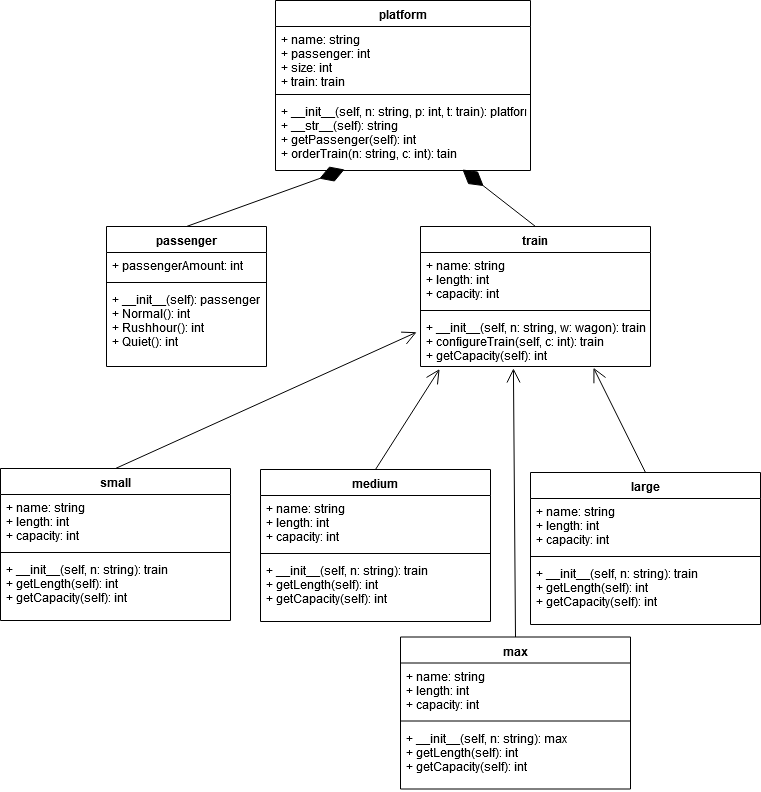

The diagram above was exported from draw.io. Its source (the exported page's mxGraphModel, read from the mxfile embedded in the PNG):
<mxGraphModel dx="1022" dy="1424" grid="1" gridSize="10" guides="1" tooltips="1" connect="1" arrows="1" fold="1" page="1" pageScale="1" pageWidth="850" pageHeight="1100" background="#ffffff" math="0" shadow="0">
  <root>
    <mxCell id="0" />
    <mxCell id="1" parent="0" />
    <mxCell id="RSnMZGbZZofWSX5sqj7C-5" value="passenger" style="swimlane;fontStyle=1;align=center;verticalAlign=top;childLayout=stackLayout;horizontal=1;startSize=26;horizontalStack=0;resizeParent=1;resizeParentMax=0;resizeLast=0;collapsible=1;marginBottom=0;" parent="1" vertex="1">
      <mxGeometry x="176" y="306" width="160" height="140" as="geometry" />
    </mxCell>
    <mxCell id="RSnMZGbZZofWSX5sqj7C-6" value="+ passengerAmount: int" style="text;strokeColor=none;fillColor=none;align=left;verticalAlign=top;spacingLeft=4;spacingRight=4;overflow=hidden;rotatable=0;points=[[0,0.5],[1,0.5]];portConstraint=eastwest;" parent="RSnMZGbZZofWSX5sqj7C-5" vertex="1">
      <mxGeometry y="26" width="160" height="26" as="geometry" />
    </mxCell>
    <mxCell id="RSnMZGbZZofWSX5sqj7C-7" value="" style="line;strokeWidth=1;fillColor=none;align=left;verticalAlign=middle;spacingTop=-1;spacingLeft=3;spacingRight=3;rotatable=0;labelPosition=right;points=[];portConstraint=eastwest;" parent="RSnMZGbZZofWSX5sqj7C-5" vertex="1">
      <mxGeometry y="52" width="160" height="8" as="geometry" />
    </mxCell>
    <mxCell id="RSnMZGbZZofWSX5sqj7C-8" value="+ __init__(self): passenger&#10;+ Normal(): int&#10;+ Rushhour(): int&#10;+ Quiet(): int&#10;" style="text;strokeColor=none;fillColor=none;align=left;verticalAlign=top;spacingLeft=4;spacingRight=4;overflow=hidden;rotatable=0;points=[[0,0.5],[1,0.5]];portConstraint=eastwest;" parent="RSnMZGbZZofWSX5sqj7C-5" vertex="1">
      <mxGeometry y="60" width="160" height="80" as="geometry" />
    </mxCell>
    <mxCell id="RSnMZGbZZofWSX5sqj7C-9" value="train" style="swimlane;fontStyle=1;align=center;verticalAlign=top;childLayout=stackLayout;horizontal=1;startSize=26;horizontalStack=0;resizeParent=1;resizeParentMax=0;resizeLast=0;collapsible=1;marginBottom=0;" parent="1" vertex="1">
      <mxGeometry x="490" y="306" width="230" height="140" as="geometry" />
    </mxCell>
    <mxCell id="RSnMZGbZZofWSX5sqj7C-10" value="+ name: string&#10;+ length: int&#10;+ capacity: int&#10;" style="text;strokeColor=none;fillColor=none;align=left;verticalAlign=top;spacingLeft=4;spacingRight=4;overflow=hidden;rotatable=0;points=[[0,0.5],[1,0.5]];portConstraint=eastwest;" parent="RSnMZGbZZofWSX5sqj7C-9" vertex="1">
      <mxGeometry y="26" width="230" height="54" as="geometry" />
    </mxCell>
    <mxCell id="RSnMZGbZZofWSX5sqj7C-11" value="" style="line;strokeWidth=1;fillColor=none;align=left;verticalAlign=middle;spacingTop=-1;spacingLeft=3;spacingRight=3;rotatable=0;labelPosition=right;points=[];portConstraint=eastwest;" parent="RSnMZGbZZofWSX5sqj7C-9" vertex="1">
      <mxGeometry y="80" width="230" height="8" as="geometry" />
    </mxCell>
    <mxCell id="RSnMZGbZZofWSX5sqj7C-12" value="+ __init__(self, n: string, w: wagon): train&#10;+ configureTrain(self, c: int): train&#10;+ getCapacity(self): int&#10;" style="text;strokeColor=none;fillColor=none;align=left;verticalAlign=top;spacingLeft=4;spacingRight=4;overflow=hidden;rotatable=0;points=[[0,0.5],[1,0.5]];portConstraint=eastwest;" parent="RSnMZGbZZofWSX5sqj7C-9" vertex="1">
      <mxGeometry y="88" width="230" height="52" as="geometry" />
    </mxCell>
    <mxCell id="RSnMZGbZZofWSX5sqj7C-13" value="small" style="swimlane;fontStyle=1;align=center;verticalAlign=top;childLayout=stackLayout;horizontal=1;startSize=26;horizontalStack=0;resizeParent=1;resizeParentMax=0;resizeLast=0;collapsible=1;marginBottom=0;" parent="1" vertex="1">
      <mxGeometry x="70" y="548" width="230" height="152" as="geometry" />
    </mxCell>
    <mxCell id="RSnMZGbZZofWSX5sqj7C-14" value="+ name: string&#10;+ length: int&#10;+ capacity: int&#10;" style="text;strokeColor=none;fillColor=none;align=left;verticalAlign=top;spacingLeft=4;spacingRight=4;overflow=hidden;rotatable=0;points=[[0,0.5],[1,0.5]];portConstraint=eastwest;" parent="RSnMZGbZZofWSX5sqj7C-13" vertex="1">
      <mxGeometry y="26" width="230" height="54" as="geometry" />
    </mxCell>
    <mxCell id="RSnMZGbZZofWSX5sqj7C-15" value="" style="line;strokeWidth=1;fillColor=none;align=left;verticalAlign=middle;spacingTop=-1;spacingLeft=3;spacingRight=3;rotatable=0;labelPosition=right;points=[];portConstraint=eastwest;" parent="RSnMZGbZZofWSX5sqj7C-13" vertex="1">
      <mxGeometry y="80" width="230" height="8" as="geometry" />
    </mxCell>
    <mxCell id="RSnMZGbZZofWSX5sqj7C-16" value="+ __init__(self, n: string): train&#10;+ getLength(self): int&#10;+ getCapacity(self): int&#10;" style="text;strokeColor=none;fillColor=none;align=left;verticalAlign=top;spacingLeft=4;spacingRight=4;overflow=hidden;rotatable=0;points=[[0,0.5],[1,0.5]];portConstraint=eastwest;" parent="RSnMZGbZZofWSX5sqj7C-13" vertex="1">
      <mxGeometry y="88" width="230" height="64" as="geometry" />
    </mxCell>
    <mxCell id="RSnMZGbZZofWSX5sqj7C-17" value="platform" style="swimlane;fontStyle=1;align=center;verticalAlign=top;childLayout=stackLayout;horizontal=1;startSize=26;horizontalStack=0;resizeParent=1;resizeParentMax=0;resizeLast=0;collapsible=1;marginBottom=0;" parent="1" vertex="1">
      <mxGeometry x="345" y="80" width="255" height="170" as="geometry" />
    </mxCell>
    <mxCell id="RSnMZGbZZofWSX5sqj7C-18" value="+ name: string&#10;+ passenger: int&#10;+ size: int&#10;+ train: train&#10;" style="text;strokeColor=none;fillColor=none;align=left;verticalAlign=top;spacingLeft=4;spacingRight=4;overflow=hidden;rotatable=0;points=[[0,0.5],[1,0.5]];portConstraint=eastwest;" parent="RSnMZGbZZofWSX5sqj7C-17" vertex="1">
      <mxGeometry y="26" width="255" height="64" as="geometry" />
    </mxCell>
    <mxCell id="RSnMZGbZZofWSX5sqj7C-19" value="" style="line;strokeWidth=1;fillColor=none;align=left;verticalAlign=middle;spacingTop=-1;spacingLeft=3;spacingRight=3;rotatable=0;labelPosition=right;points=[];portConstraint=eastwest;" parent="RSnMZGbZZofWSX5sqj7C-17" vertex="1">
      <mxGeometry y="90" width="255" height="8" as="geometry" />
    </mxCell>
    <mxCell id="RSnMZGbZZofWSX5sqj7C-20" value="+ __init__(self, n: string, p: int, t: train): platform&#10;+ __str__(self): string&#10;+ getPassenger(self): int&#10;+ orderTrain(n: string, c: int): tain&#10;&#10;" style="text;strokeColor=none;fillColor=none;align=left;verticalAlign=top;spacingLeft=4;spacingRight=4;overflow=hidden;rotatable=0;points=[[0,0.5],[1,0.5]];portConstraint=eastwest;" parent="RSnMZGbZZofWSX5sqj7C-17" vertex="1">
      <mxGeometry y="98" width="255" height="72" as="geometry" />
    </mxCell>
    <mxCell id="RSnMZGbZZofWSX5sqj7C-22" value="" style="endArrow=diamondThin;endFill=1;endSize=24;html=1;entryX=0.271;entryY=0.986;entryDx=0;entryDy=0;entryPerimeter=0;exitX=0.5;exitY=0;exitDx=0;exitDy=0;" parent="1" source="RSnMZGbZZofWSX5sqj7C-5" target="RSnMZGbZZofWSX5sqj7C-20" edge="1">
      <mxGeometry width="160" relative="1" as="geometry">
        <mxPoint x="180" y="730" as="sourcePoint" />
        <mxPoint x="340" y="730" as="targetPoint" />
      </mxGeometry>
    </mxCell>
    <mxCell id="RSnMZGbZZofWSX5sqj7C-23" value="" style="endArrow=diamondThin;endFill=1;endSize=24;html=1;entryX=0.733;entryY=0.986;entryDx=0;entryDy=0;entryPerimeter=0;exitX=0.5;exitY=0;exitDx=0;exitDy=0;" parent="1" source="RSnMZGbZZofWSX5sqj7C-9" target="RSnMZGbZZofWSX5sqj7C-20" edge="1">
      <mxGeometry width="160" relative="1" as="geometry">
        <mxPoint x="180" y="730" as="sourcePoint" />
        <mxPoint x="340" y="730" as="targetPoint" />
      </mxGeometry>
    </mxCell>
    <mxCell id="8qb4dw561v1CP7ZMDAjU-1" value="medium" style="swimlane;fontStyle=1;align=center;verticalAlign=top;childLayout=stackLayout;horizontal=1;startSize=26;horizontalStack=0;resizeParent=1;resizeParentMax=0;resizeLast=0;collapsible=1;marginBottom=0;" parent="1" vertex="1">
      <mxGeometry x="330" y="549" width="230" height="152" as="geometry" />
    </mxCell>
    <mxCell id="8qb4dw561v1CP7ZMDAjU-2" value="+ name: string&#10;+ length: int&#10;+ capacity: int&#10;" style="text;strokeColor=none;fillColor=none;align=left;verticalAlign=top;spacingLeft=4;spacingRight=4;overflow=hidden;rotatable=0;points=[[0,0.5],[1,0.5]];portConstraint=eastwest;" parent="8qb4dw561v1CP7ZMDAjU-1" vertex="1">
      <mxGeometry y="26" width="230" height="54" as="geometry" />
    </mxCell>
    <mxCell id="8qb4dw561v1CP7ZMDAjU-3" value="" style="line;strokeWidth=1;fillColor=none;align=left;verticalAlign=middle;spacingTop=-1;spacingLeft=3;spacingRight=3;rotatable=0;labelPosition=right;points=[];portConstraint=eastwest;" parent="8qb4dw561v1CP7ZMDAjU-1" vertex="1">
      <mxGeometry y="80" width="230" height="8" as="geometry" />
    </mxCell>
    <mxCell id="8qb4dw561v1CP7ZMDAjU-4" value="+ __init__(self, n: string): train&#10;+ getLength(self): int&#10;+ getCapacity(self): int&#10;" style="text;strokeColor=none;fillColor=none;align=left;verticalAlign=top;spacingLeft=4;spacingRight=4;overflow=hidden;rotatable=0;points=[[0,0.5],[1,0.5]];portConstraint=eastwest;" parent="8qb4dw561v1CP7ZMDAjU-1" vertex="1">
      <mxGeometry y="88" width="230" height="64" as="geometry" />
    </mxCell>
    <mxCell id="8qb4dw561v1CP7ZMDAjU-5" value="large" style="swimlane;fontStyle=1;align=center;verticalAlign=top;childLayout=stackLayout;horizontal=1;startSize=26;horizontalStack=0;resizeParent=1;resizeParentMax=0;resizeLast=0;collapsible=1;marginBottom=0;" parent="1" vertex="1">
      <mxGeometry x="600" y="552" width="230" height="152" as="geometry" />
    </mxCell>
    <mxCell id="8qb4dw561v1CP7ZMDAjU-6" value="+ name: string&#10;+ length: int&#10;+ capacity: int&#10;" style="text;strokeColor=none;fillColor=none;align=left;verticalAlign=top;spacingLeft=4;spacingRight=4;overflow=hidden;rotatable=0;points=[[0,0.5],[1,0.5]];portConstraint=eastwest;" parent="8qb4dw561v1CP7ZMDAjU-5" vertex="1">
      <mxGeometry y="26" width="230" height="54" as="geometry" />
    </mxCell>
    <mxCell id="8qb4dw561v1CP7ZMDAjU-7" value="" style="line;strokeWidth=1;fillColor=none;align=left;verticalAlign=middle;spacingTop=-1;spacingLeft=3;spacingRight=3;rotatable=0;labelPosition=right;points=[];portConstraint=eastwest;" parent="8qb4dw561v1CP7ZMDAjU-5" vertex="1">
      <mxGeometry y="80" width="230" height="8" as="geometry" />
    </mxCell>
    <mxCell id="8qb4dw561v1CP7ZMDAjU-8" value="+ __init__(self, n: string): train&#10;+ getLength(self): int&#10;+ getCapacity(self): int&#10;" style="text;strokeColor=none;fillColor=none;align=left;verticalAlign=top;spacingLeft=4;spacingRight=4;overflow=hidden;rotatable=0;points=[[0,0.5],[1,0.5]];portConstraint=eastwest;" parent="8qb4dw561v1CP7ZMDAjU-5" vertex="1">
      <mxGeometry y="88" width="230" height="64" as="geometry" />
    </mxCell>
    <mxCell id="8qb4dw561v1CP7ZMDAjU-9" value="max" style="swimlane;fontStyle=1;align=center;verticalAlign=top;childLayout=stackLayout;horizontal=1;startSize=26;horizontalStack=0;resizeParent=1;resizeParentMax=0;resizeLast=0;collapsible=1;marginBottom=0;" parent="1" vertex="1">
      <mxGeometry x="470" y="716.5" width="230" height="152" as="geometry" />
    </mxCell>
    <mxCell id="8qb4dw561v1CP7ZMDAjU-10" value="+ name: string&#10;+ length: int&#10;+ capacity: int&#10;" style="text;strokeColor=none;fillColor=none;align=left;verticalAlign=top;spacingLeft=4;spacingRight=4;overflow=hidden;rotatable=0;points=[[0,0.5],[1,0.5]];portConstraint=eastwest;" parent="8qb4dw561v1CP7ZMDAjU-9" vertex="1">
      <mxGeometry y="26" width="230" height="54" as="geometry" />
    </mxCell>
    <mxCell id="8qb4dw561v1CP7ZMDAjU-11" value="" style="line;strokeWidth=1;fillColor=none;align=left;verticalAlign=middle;spacingTop=-1;spacingLeft=3;spacingRight=3;rotatable=0;labelPosition=right;points=[];portConstraint=eastwest;" parent="8qb4dw561v1CP7ZMDAjU-9" vertex="1">
      <mxGeometry y="80" width="230" height="8" as="geometry" />
    </mxCell>
    <mxCell id="8qb4dw561v1CP7ZMDAjU-12" value="+ __init__(self, n: string): max&#10;+ getLength(self): int&#10;+ getCapacity(self): int&#10;" style="text;strokeColor=none;fillColor=none;align=left;verticalAlign=top;spacingLeft=4;spacingRight=4;overflow=hidden;rotatable=0;points=[[0,0.5],[1,0.5]];portConstraint=eastwest;" parent="8qb4dw561v1CP7ZMDAjU-9" vertex="1">
      <mxGeometry y="88" width="230" height="64" as="geometry" />
    </mxCell>
    <mxCell id="8qb4dw561v1CP7ZMDAjU-13" value="" style="endArrow=open;endFill=1;endSize=12;html=1;exitX=0.5;exitY=0;exitDx=0;exitDy=0;entryX=-0.017;entryY=0.341;entryDx=0;entryDy=0;entryPerimeter=0;" parent="1" source="RSnMZGbZZofWSX5sqj7C-13" target="RSnMZGbZZofWSX5sqj7C-12" edge="1">
      <mxGeometry width="160" relative="1" as="geometry">
        <mxPoint x="70" y="880" as="sourcePoint" />
        <mxPoint x="230" y="880" as="targetPoint" />
      </mxGeometry>
    </mxCell>
    <mxCell id="8qb4dw561v1CP7ZMDAjU-14" value="" style="endArrow=open;endFill=1;endSize=12;html=1;exitX=0.5;exitY=0;exitDx=0;exitDy=0;entryX=0.083;entryY=1.049;entryDx=0;entryDy=0;entryPerimeter=0;" parent="1" source="8qb4dw561v1CP7ZMDAjU-1" target="RSnMZGbZZofWSX5sqj7C-12" edge="1">
      <mxGeometry width="160" relative="1" as="geometry">
        <mxPoint x="70" y="880" as="sourcePoint" />
        <mxPoint x="230" y="880" as="targetPoint" />
      </mxGeometry>
    </mxCell>
    <mxCell id="8qb4dw561v1CP7ZMDAjU-15" value="" style="endArrow=open;endFill=1;endSize=12;html=1;exitX=0.5;exitY=0;exitDx=0;exitDy=0;entryX=0.752;entryY=1.024;entryDx=0;entryDy=0;entryPerimeter=0;" parent="1" source="8qb4dw561v1CP7ZMDAjU-5" target="RSnMZGbZZofWSX5sqj7C-12" edge="1">
      <mxGeometry width="160" relative="1" as="geometry">
        <mxPoint x="60" y="920" as="sourcePoint" />
        <mxPoint x="220" y="920" as="targetPoint" />
      </mxGeometry>
    </mxCell>
    <mxCell id="8qb4dw561v1CP7ZMDAjU-16" value="" style="endArrow=open;endFill=1;endSize=12;html=1;exitX=0.5;exitY=0;exitDx=0;exitDy=0;entryX=0.404;entryY=1.037;entryDx=0;entryDy=0;entryPerimeter=0;" parent="1" source="8qb4dw561v1CP7ZMDAjU-9" target="RSnMZGbZZofWSX5sqj7C-12" edge="1">
      <mxGeometry width="160" relative="1" as="geometry">
        <mxPoint x="50" y="960" as="sourcePoint" />
        <mxPoint x="210" y="960" as="targetPoint" />
      </mxGeometry>
    </mxCell>
  </root>
</mxGraphModel>